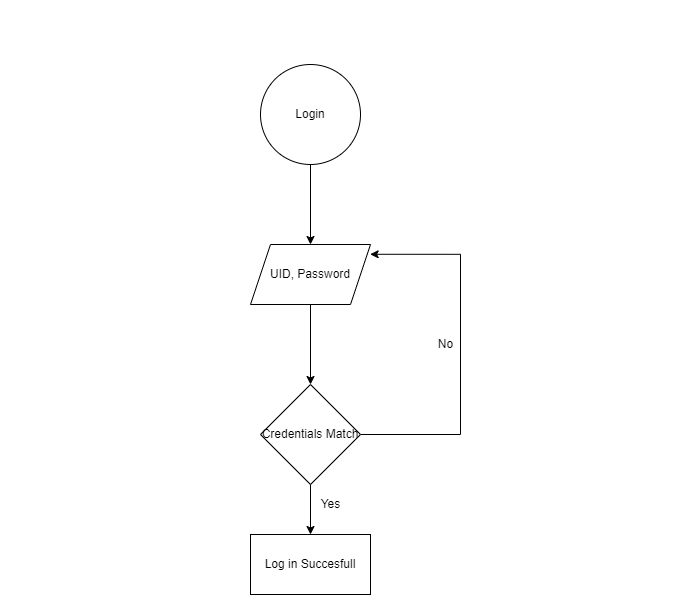

The diagram above was exported from draw.io. Its source (the exported page's mxGraphModel, read from the mxfile embedded in the PNG):
<mxGraphModel dx="1038" dy="513" grid="1" gridSize="10" guides="1" tooltips="1" connect="1" arrows="1" fold="1" page="1" pageScale="1" pageWidth="850" pageHeight="1100" math="0" shadow="0">
  <root>
    <mxCell id="0" />
    <mxCell id="1" parent="0" />
    <mxCell id="NZ5jbY5jVxTEmhCmi_s_-16" style="edgeStyle=orthogonalEdgeStyle;rounded=0;orthogonalLoop=1;jettySize=auto;html=1;exitX=0;exitY=0;exitDx=0;exitDy=0;entryX=0.5;entryY=0;entryDx=0;entryDy=0;" edge="1" parent="1" source="NZ5jbY5jVxTEmhCmi_s_-14" target="NZ5jbY5jVxTEmhCmi_s_-15">
      <mxGeometry relative="1" as="geometry">
        <Array as="points">
          <mxPoint x="379" y="100" />
          <mxPoint x="150" y="100" />
        </Array>
      </mxGeometry>
    </mxCell>
    <mxCell id="NZ5jbY5jVxTEmhCmi_s_-21" style="edgeStyle=orthogonalEdgeStyle;rounded=0;orthogonalLoop=1;jettySize=auto;html=1;entryX=0.5;entryY=1;entryDx=0;entryDy=0;entryPerimeter=0;" edge="1" parent="1" source="NZ5jbY5jVxTEmhCmi_s_-14" target="NZ5jbY5jVxTEmhCmi_s_-20">
      <mxGeometry relative="1" as="geometry" />
    </mxCell>
    <mxCell id="NZ5jbY5jVxTEmhCmi_s_-14" value="Banking System" style="ellipse;whiteSpace=wrap;html=1;aspect=fixed;" vertex="1" parent="1">
      <mxGeometry x="360" y="120" width="130" height="130" as="geometry" />
    </mxCell>
    <mxCell id="NZ5jbY5jVxTEmhCmi_s_-17" style="edgeStyle=orthogonalEdgeStyle;rounded=0;orthogonalLoop=1;jettySize=auto;html=1;entryX=0.5;entryY=1;entryDx=0;entryDy=0;exitX=0.5;exitY=1;exitDx=0;exitDy=0;" edge="1" parent="1" source="NZ5jbY5jVxTEmhCmi_s_-15" target="NZ5jbY5jVxTEmhCmi_s_-14">
      <mxGeometry relative="1" as="geometry" />
    </mxCell>
    <mxCell id="NZ5jbY5jVxTEmhCmi_s_-15" value="Users" style="rounded=0;whiteSpace=wrap;html=1;" vertex="1" parent="1">
      <mxGeometry x="90" y="150" width="120" height="60" as="geometry" />
    </mxCell>
    <mxCell id="NZ5jbY5jVxTEmhCmi_s_-18" value="UID,passwd" style="text;html=1;align=center;verticalAlign=middle;resizable=0;points=[];autosize=1;strokeColor=none;fillColor=none;" vertex="1" parent="1">
      <mxGeometry x="220" y="250" width="80" height="20" as="geometry" />
    </mxCell>
    <mxCell id="NZ5jbY5jVxTEmhCmi_s_-20" value="Output" style="shape=card;whiteSpace=wrap;html=1;direction=south;" vertex="1" parent="1">
      <mxGeometry x="680" y="145" width="100" height="80" as="geometry" />
    </mxCell>
    <mxCell id="NZ5jbY5jVxTEmhCmi_s_-22" value="Account Authentication&lt;br&gt;" style="text;html=1;align=center;verticalAlign=middle;resizable=0;points=[];autosize=1;strokeColor=none;fillColor=none;" vertex="1" parent="1">
      <mxGeometry x="190" y="80" width="140" height="20" as="geometry" />
    </mxCell>
    <mxCell id="NZ5jbY5jVxTEmhCmi_s_-28" style="edgeStyle=orthogonalEdgeStyle;rounded=0;orthogonalLoop=1;jettySize=auto;html=1;entryX=0.5;entryY=0;entryDx=0;entryDy=0;" edge="1" parent="1" source="NZ5jbY5jVxTEmhCmi_s_-23" target="NZ5jbY5jVxTEmhCmi_s_-27">
      <mxGeometry relative="1" as="geometry" />
    </mxCell>
    <mxCell id="NZ5jbY5jVxTEmhCmi_s_-23" value="Login" style="ellipse;whiteSpace=wrap;html=1;aspect=fixed;" vertex="1" parent="1">
      <mxGeometry x="350" y="380" width="100" height="100" as="geometry" />
    </mxCell>
    <mxCell id="NZ5jbY5jVxTEmhCmi_s_-30" style="edgeStyle=orthogonalEdgeStyle;rounded=0;orthogonalLoop=1;jettySize=auto;html=1;entryX=0.997;entryY=0.163;entryDx=0;entryDy=0;entryPerimeter=0;" edge="1" parent="1" source="NZ5jbY5jVxTEmhCmi_s_-24" target="NZ5jbY5jVxTEmhCmi_s_-27">
      <mxGeometry relative="1" as="geometry">
        <Array as="points">
          <mxPoint x="550" y="750" />
          <mxPoint x="550" y="570" />
        </Array>
      </mxGeometry>
    </mxCell>
    <mxCell id="NZ5jbY5jVxTEmhCmi_s_-32" style="edgeStyle=orthogonalEdgeStyle;rounded=0;orthogonalLoop=1;jettySize=auto;html=1;" edge="1" parent="1" source="NZ5jbY5jVxTEmhCmi_s_-24" target="NZ5jbY5jVxTEmhCmi_s_-33">
      <mxGeometry relative="1" as="geometry">
        <mxPoint x="400" y="880" as="targetPoint" />
      </mxGeometry>
    </mxCell>
    <mxCell id="NZ5jbY5jVxTEmhCmi_s_-24" value="Credentials Match" style="rhombus;whiteSpace=wrap;html=1;" vertex="1" parent="1">
      <mxGeometry x="350" y="700" width="100" height="100" as="geometry" />
    </mxCell>
    <mxCell id="NZ5jbY5jVxTEmhCmi_s_-29" style="edgeStyle=orthogonalEdgeStyle;rounded=0;orthogonalLoop=1;jettySize=auto;html=1;entryX=0.5;entryY=0;entryDx=0;entryDy=0;" edge="1" parent="1" source="NZ5jbY5jVxTEmhCmi_s_-27" target="NZ5jbY5jVxTEmhCmi_s_-24">
      <mxGeometry relative="1" as="geometry" />
    </mxCell>
    <mxCell id="NZ5jbY5jVxTEmhCmi_s_-27" value="UID, Password" style="shape=parallelogram;perimeter=parallelogramPerimeter;whiteSpace=wrap;html=1;fixedSize=1;" vertex="1" parent="1">
      <mxGeometry x="340" y="560" width="120" height="60" as="geometry" />
    </mxCell>
    <mxCell id="NZ5jbY5jVxTEmhCmi_s_-31" value="No" style="text;html=1;align=center;verticalAlign=middle;resizable=0;points=[];autosize=1;strokeColor=none;fillColor=none;" vertex="1" parent="1">
      <mxGeometry x="520" y="650" width="30" height="20" as="geometry" />
    </mxCell>
    <mxCell id="NZ5jbY5jVxTEmhCmi_s_-33" value="Log in Succesfull" style="rounded=0;whiteSpace=wrap;html=1;" vertex="1" parent="1">
      <mxGeometry x="340" y="850" width="120" height="60" as="geometry" />
    </mxCell>
    <mxCell id="NZ5jbY5jVxTEmhCmi_s_-34" value="Yes" style="text;html=1;align=center;verticalAlign=middle;resizable=0;points=[];autosize=1;strokeColor=none;fillColor=none;" vertex="1" parent="1">
      <mxGeometry x="405" y="810" width="30" height="20" as="geometry" />
    </mxCell>
  </root>
</mxGraphModel>